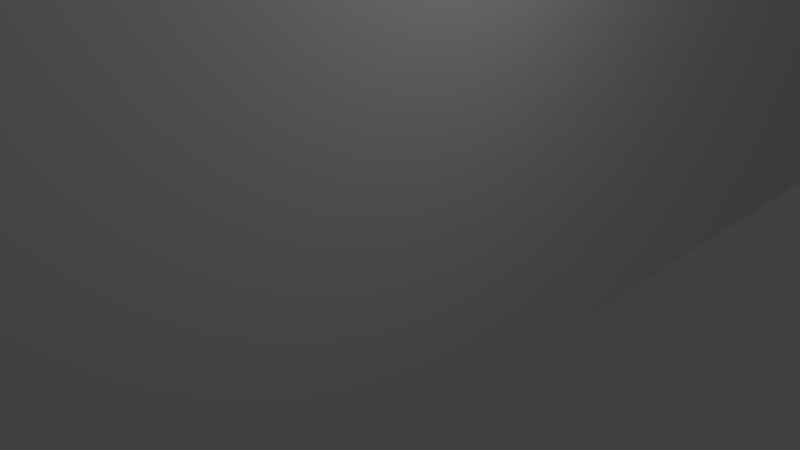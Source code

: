 # Source: muro-a.blend  (saved by Blender 2.65.0; exported with 4.5.12 LTS)
import bpy
from mathutils import Matrix  # noqa: F401  (used for matrix-valued properties, if any)

bpy.ops.wm.read_factory_settings(use_empty=True)
scene = bpy.context.scene
scene.name = 'Scene'

# ---- collections
col_collection_1 = bpy.data.collections.new('Collection 1'); scene.collection.children.link(col_collection_1)

# ---- materials (node trees are filled in below, after node groups)
mat_material = bpy.data.materials.new('Material')
mat_material.alpha_threshold = 0.0
mat_material.use_transparent_shadow = False
mat_material.roughness = 0.5
mat_material.line_color = (0.0, 0.0, 0.0, 1.0)

# ---- material node trees

# ---- world
world_world = bpy.data.worlds.new('World'); scene.world = world_world
world_world.color = (0.05088, 0.05088, 0.05088)
world_world.use_sun_shadow = False
world_world.sun_shadow_jitter_overblur = 0.0
world_world.cycles.sampling_method = 'MANUAL'
world_world.cycles.sample_map_resolution = 256

# ---- cameras
cam_camera = bpy.data.cameras.new('Camera')
cam_camera.clip_end = 100.0
cam_camera.lens = 35.0
cam_camera.sensor_width = 32.0
cam_camera.sensor_height = 18.0
cam_camera.ortho_scale = 7.314
cam_camera.dof.focus_distance = 0.0
cam_camera.dof.aperture_fstop = 128.0

# ---- lights
light_lamp = bpy.data.lights.new('Lamp', 'POINT')
light_lamp.transmission_factor = 0.0
light_lamp.cutoff_distance = 30.0
light_lamp.energy = 100.0
light_lamp.shadow_buffer_clip_start = 1.001
light_lamp.shadow_soft_size = 0.1
light_lamp.shadow_maximum_resolution = 0.006
light_lamp.use_absolute_resolution = True
light_lamp.cycles.use_multiple_importance_sampling = False

# ---- meshes
me_cube = bpy.data.meshes.new('Cube')
me_cube.from_pydata([(0.07298, -9.881, -0.5348), (-0.07298, -9.881, -0.5348), (-0.07298, 30.83, -0.5348), (0.07298, 30.83, -0.5348), (0.07298, -9.881, 1.0), (-0.07298, -9.881, 1.0), (-0.07298, 30.84, 1.0), (0.07298, 30.84, 1.0), (-5.227, 29.32, -0.5348), (-5.227, 30.76, -0.5348), (-4.087, 30.76, -0.5348), (-4.087, 29.32, -0.5348), (-5.227, 29.32, 1.0), (-5.227, 30.76, 1.0), (-4.087, 30.76, 1.0), (-4.087, 29.32, 1.0), (-9.972, 29.32, -0.5348), (-9.972, 30.76, -0.5348), (-6.727, 30.76, -0.5348), (-6.727, 29.32, -0.5348), (-9.972, 29.32, 1.0), (-9.972, 30.76, 1.0), (-6.727, 30.76, 1.0), (-6.727, 29.32, 1.0), (-0.82, 29.32, -0.5348), (-0.82, 30.76, -0.5348), (-0.7067, 30.76, -0.5348), (-0.7067, 29.32, -0.5348), (-0.82, 29.32, 1.0), (-0.82, 30.76, 1.0), (-0.7063, 30.76, 1.0), (-0.7063, 29.32, 1.0), (0.07298, 29.31, -0.5348), (-0.07298, 29.31, -0.5348), (0.07298, 29.31, 1.0), (-0.07298, 29.31, 1.0), (-0.1794, 29.31, 1.0), (-0.1794, 29.31, -0.5348), (-0.1794, 30.84, 1.0), (-0.1794, 30.83, -0.5348)], [], [(32, 33, 2, 3), (34, 7, 6, 35), (0, 4, 5, 1), (33, 35, 36, 37), (2, 6, 7, 3), (34, 32, 3, 7), (8, 9, 10, 11), (12, 15, 14, 13), (8, 12, 13, 9), (9, 13, 14, 10), (10, 14, 15, 11), (12, 8, 11, 15), (16, 17, 18, 19), (20, 23, 22, 21), (16, 20, 21, 17), (17, 21, 22, 18), (18, 22, 23, 19), (20, 16, 19, 23), (24, 25, 26, 27), (28, 31, 30, 29), (24, 28, 29, 25), (25, 29, 30, 26), (26, 30, 31, 27), (28, 24, 27, 31), (0, 1, 33, 32), (4, 34, 35, 5), (1, 5, 35, 33), (4, 0, 32, 34), (6, 2, 39, 38), (2, 33, 37, 39), (35, 6, 38, 36), (37, 36, 38, 39)])
me_cube.materials.append(mat_material)
me_cube.use_remesh_preserve_volume = False
me_cube.use_remesh_preserve_attributes = False
me_cube.use_mirror_vertex_groups = False
me_cube.update()

# ---- objects
ob_cube = bpy.data.objects.new('Cube', me_cube)
ob_lamp = bpy.data.objects.new('Lamp', light_lamp)
ob_camera = bpy.data.objects.new('Camera', cam_camera)

# ---- transforms, parenting, visibility, modifiers, constraints
ob_cube.location = (0.0, 0.0, 0.0)
ob_cube.scale = (9.881, 1.0, 4.431)
ob_cube.lock_rotations_4d = False
ob_cube.empty_display_type = 'ARROWS'
ob_cube.lineart.crease_threshold = 0.0
ob_lamp.location = (4.076, 1.005, 5.904)
ob_lamp.rotation_euler = (0.6503, 0.05522, 1.866)
ob_lamp.lock_rotations_4d = False
ob_lamp.empty_display_type = 'ARROWS'
ob_lamp.color = (0.0, 0.0, 0.0, 0.0)
ob_lamp.lineart.crease_threshold = 0.0
ob_camera.location = (7.481, -6.508, 5.344)
ob_camera.rotation_euler = (1.109, 0.01082, 0.8149)
ob_camera.lock_rotations_4d = False
ob_camera.empty_display_type = 'ARROWS'
ob_camera.color = (0.0, 0.0, 0.0, 0.0)
ob_camera.display_type = 'WIRE'
ob_camera.lineart.crease_threshold = 0.0

# ---- collection membership
col_collection_1.objects.link(ob_cube)
col_collection_1.objects.link(ob_lamp)
col_collection_1.objects.link(ob_camera)

# ---- scene / render settings (as saved in the file)
scene.camera = ob_camera
scene.frame_start = 1; scene.frame_end = 250; scene.frame_set(1)
scene.render.engine = 'BLENDER_EEVEE_NEXT'
scene.render.image_settings.color_mode = 'RGB'
scene.render.image_settings.compression = 90
scene.render.resolution_percentage = 50
scene.render.dither_intensity = 0.0
scene.render.bake_margin = 2
scene.render.bake_bias = 0.0
scene.cycles.use_denoising = False
scene.cycles.samples = 10
scene.cycles.sampling_pattern = 'TABULATED_SOBOL'
scene.cycles.light_sampling_threshold = 0.0
scene.cycles.use_adaptive_sampling = False
scene.cycles.use_light_tree = False
scene.cycles.blur_glossy = 0.0
scene.cycles.volume_bounces = 1
scene.cycles.pixel_filter_type = 'GAUSSIAN'
scene.cycles.sample_clamp_indirect = 0.0
scene.view_settings.view_transform = 'Standard'
bpy.context.view_layer.update()
